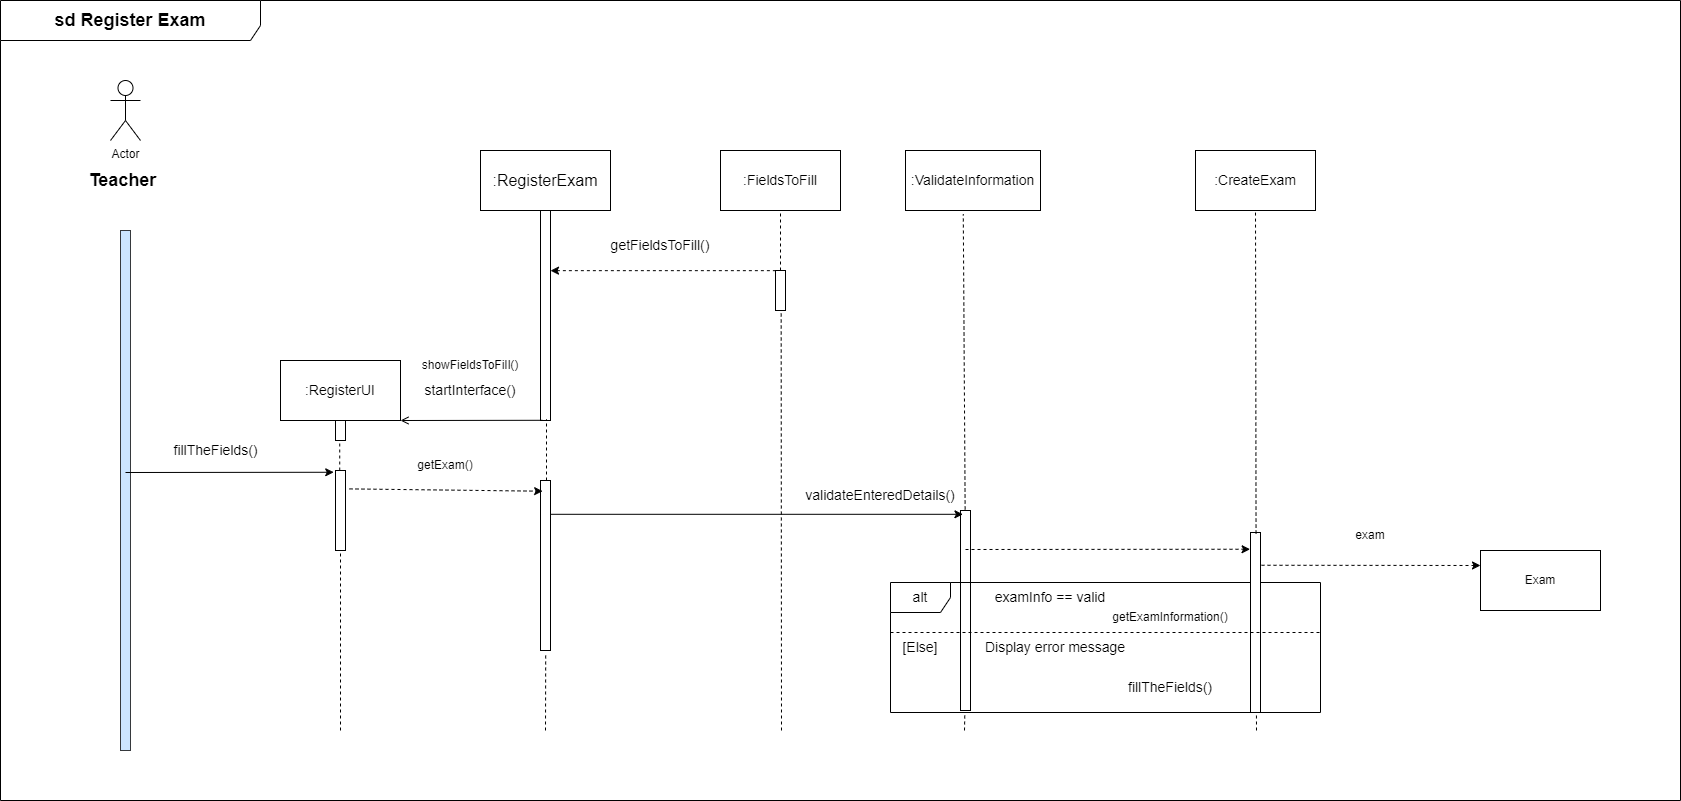

The diagram above was exported from draw.io. Its source (the exported page's mxGraphModel, read from the mxfile embedded in the PNG):
<mxGraphModel dx="2922" dy="2312" grid="1" gridSize="10" guides="1" tooltips="1" connect="1" arrows="1" fold="1" page="1" pageScale="1" pageWidth="850" pageHeight="1100" math="0" shadow="0">
  <root>
    <mxCell id="0" />
    <mxCell id="1" parent="0" />
    <mxCell id="yQljP9g5dW4qEwZK1Eiv-1" value="" style="html=1;points=[];perimeter=orthogonalPerimeter;labelBackgroundColor=#FFFFFF;fillColor=#cce5ff;strokeColor=#36393d;" vertex="1" parent="1">
      <mxGeometry x="80" y="160" width="10" height="520" as="geometry" />
    </mxCell>
    <mxCell id="yQljP9g5dW4qEwZK1Eiv-2" value="Actor" style="shape=umlActor;verticalLabelPosition=bottom;verticalAlign=top;html=1;outlineConnect=0;labelBackgroundColor=#FFFFFF;fillColor=none;" vertex="1" parent="1">
      <mxGeometry x="70" y="10" width="30" height="60" as="geometry" />
    </mxCell>
    <mxCell id="yQljP9g5dW4qEwZK1Eiv-3" value="&lt;span style=&quot;font-size: 18px;&quot;&gt;&lt;b&gt;Teacher&lt;/b&gt;&lt;/span&gt;" style="text;html=1;strokeColor=none;fillColor=none;align=center;verticalAlign=middle;whiteSpace=wrap;rounded=0;labelBackgroundColor=#FFFFFF;" vertex="1" parent="1">
      <mxGeometry y="95" width="165" height="30" as="geometry" />
    </mxCell>
    <mxCell id="yQljP9g5dW4qEwZK1Eiv-4" value="&lt;font size=&quot;3&quot;&gt;:RegisterExam&lt;/font&gt;" style="rounded=0;whiteSpace=wrap;html=1;labelBackgroundColor=#FFFFFF;fontSize=18;fillColor=none;" vertex="1" parent="1">
      <mxGeometry x="440" y="80" width="130" height="60" as="geometry" />
    </mxCell>
    <mxCell id="yQljP9g5dW4qEwZK1Eiv-5" value=":FieldsToFill" style="rounded=0;whiteSpace=wrap;html=1;labelBackgroundColor=#FFFFFF;fontSize=14;fillColor=none;" vertex="1" parent="1">
      <mxGeometry x="680" y="80" width="120" height="60" as="geometry" />
    </mxCell>
    <mxCell id="yQljP9g5dW4qEwZK1Eiv-6" value=":CreateExam" style="rounded=0;whiteSpace=wrap;html=1;labelBackgroundColor=#FFFFFF;fontSize=14;fillColor=none;" vertex="1" parent="1">
      <mxGeometry x="1155" y="80" width="120" height="60" as="geometry" />
    </mxCell>
    <mxCell id="yQljP9g5dW4qEwZK1Eiv-7" value=":ValidateInformation" style="rounded=0;whiteSpace=wrap;html=1;labelBackgroundColor=#FFFFFF;fontSize=14;fillColor=none;" vertex="1" parent="1">
      <mxGeometry x="865" y="80" width="135" height="60" as="geometry" />
    </mxCell>
    <mxCell id="yQljP9g5dW4qEwZK1Eiv-8" value=":RegisterUI" style="rounded=0;whiteSpace=wrap;html=1;labelBackgroundColor=#FFFFFF;fontSize=14;fillColor=none;" vertex="1" parent="1">
      <mxGeometry x="240" y="290" width="120" height="60" as="geometry" />
    </mxCell>
    <mxCell id="yQljP9g5dW4qEwZK1Eiv-9" style="edgeStyle=orthogonalEdgeStyle;rounded=0;orthogonalLoop=1;jettySize=auto;html=1;exitX=0.5;exitY=1;exitDx=0;exitDy=0;labelBackgroundColor=#000000;labelBorderColor=default;fontSize=14;" edge="1" parent="1" source="yQljP9g5dW4qEwZK1Eiv-8" target="yQljP9g5dW4qEwZK1Eiv-8">
      <mxGeometry relative="1" as="geometry" />
    </mxCell>
    <mxCell id="yQljP9g5dW4qEwZK1Eiv-10" value="" style="html=1;points=[];perimeter=orthogonalPerimeter;labelBackgroundColor=#FFFFFF;fontSize=14;fillColor=none;" vertex="1" parent="1">
      <mxGeometry x="295" y="350" width="10" height="20" as="geometry" />
    </mxCell>
    <mxCell id="yQljP9g5dW4qEwZK1Eiv-11" value="" style="html=1;points=[];perimeter=orthogonalPerimeter;labelBackgroundColor=#FFFFFF;fontSize=14;fillColor=none;" vertex="1" parent="1">
      <mxGeometry x="295" y="400" width="10" height="80" as="geometry" />
    </mxCell>
    <mxCell id="yQljP9g5dW4qEwZK1Eiv-12" value="" style="html=1;points=[];perimeter=orthogonalPerimeter;labelBackgroundColor=#FFFFFF;fontSize=14;fillColor=none;" vertex="1" parent="1">
      <mxGeometry x="500" y="140" width="10" height="210" as="geometry" />
    </mxCell>
    <mxCell id="yQljP9g5dW4qEwZK1Eiv-13" value="" style="html=1;points=[];perimeter=orthogonalPerimeter;labelBackgroundColor=#FFFFFF;fontSize=14;fillColor=none;" vertex="1" parent="1">
      <mxGeometry x="735" y="200" width="10" height="40" as="geometry" />
    </mxCell>
    <mxCell id="yQljP9g5dW4qEwZK1Eiv-14" value="" style="endArrow=none;html=1;rounded=0;labelBackgroundColor=#000000;labelBorderColor=default;fontSize=14;entryX=0.014;entryY=0.004;entryDx=0;entryDy=0;entryPerimeter=0;startArrow=classic;startFill=1;endFill=0;dashed=1;" edge="1" parent="1" source="yQljP9g5dW4qEwZK1Eiv-12" target="yQljP9g5dW4qEwZK1Eiv-13">
      <mxGeometry width="50" height="50" relative="1" as="geometry">
        <mxPoint x="510" y="200" as="sourcePoint" />
        <mxPoint x="670" y="360" as="targetPoint" />
      </mxGeometry>
    </mxCell>
    <mxCell id="yQljP9g5dW4qEwZK1Eiv-15" value="getFieldsToFill()" style="text;html=1;strokeColor=none;fillColor=none;align=center;verticalAlign=middle;whiteSpace=wrap;rounded=0;labelBackgroundColor=#FFFFFF;fontSize=14;" vertex="1" parent="1">
      <mxGeometry x="590" y="160" width="60" height="30" as="geometry" />
    </mxCell>
    <mxCell id="yQljP9g5dW4qEwZK1Eiv-16" value="" style="endArrow=open;html=1;rounded=0;labelBackgroundColor=#000000;labelBorderColor=default;fontSize=14;entryX=1;entryY=1;entryDx=0;entryDy=0;exitX=0.2;exitY=0.999;exitDx=0;exitDy=0;exitPerimeter=0;endFill=0;" edge="1" parent="1" source="yQljP9g5dW4qEwZK1Eiv-12" target="yQljP9g5dW4qEwZK1Eiv-8">
      <mxGeometry width="50" height="50" relative="1" as="geometry">
        <mxPoint x="370" y="410" as="sourcePoint" />
        <mxPoint x="420" y="360" as="targetPoint" />
      </mxGeometry>
    </mxCell>
    <mxCell id="yQljP9g5dW4qEwZK1Eiv-17" value="startInterface()" style="text;html=1;strokeColor=none;fillColor=none;align=center;verticalAlign=middle;whiteSpace=wrap;rounded=0;labelBackgroundColor=#FFFFFF;fontSize=14;" vertex="1" parent="1">
      <mxGeometry x="400" y="305" width="60" height="30" as="geometry" />
    </mxCell>
    <mxCell id="yQljP9g5dW4qEwZK1Eiv-18" value="fillTheFields()" style="text;html=1;align=center;verticalAlign=middle;resizable=0;points=[];autosize=1;strokeColor=none;fillColor=none;fontSize=14;" vertex="1" parent="1">
      <mxGeometry x="120" y="365" width="110" height="30" as="geometry" />
    </mxCell>
    <mxCell id="yQljP9g5dW4qEwZK1Eiv-19" value="" style="endArrow=classic;html=1;rounded=0;labelBackgroundColor=#000000;labelBorderColor=default;fontSize=14;entryX=-0.178;entryY=0.022;entryDx=0;entryDy=0;entryPerimeter=0;" edge="1" parent="1" target="yQljP9g5dW4qEwZK1Eiv-11">
      <mxGeometry width="50" height="50" relative="1" as="geometry">
        <mxPoint x="85" y="402" as="sourcePoint" />
        <mxPoint x="380" y="460" as="targetPoint" />
      </mxGeometry>
    </mxCell>
    <mxCell id="yQljP9g5dW4qEwZK1Eiv-20" value="" style="html=1;points=[];perimeter=orthogonalPerimeter;labelBackgroundColor=#FFFFFF;fontSize=14;fillColor=none;" vertex="1" parent="1">
      <mxGeometry x="920" y="440" width="10" height="200" as="geometry" />
    </mxCell>
    <mxCell id="yQljP9g5dW4qEwZK1Eiv-21" value="" style="endArrow=classic;html=1;rounded=0;labelBackgroundColor=#000000;labelBorderColor=default;fontSize=14;entryX=0.244;entryY=0.019;entryDx=0;entryDy=0;entryPerimeter=0;" edge="1" parent="1" source="yQljP9g5dW4qEwZK1Eiv-26" target="yQljP9g5dW4qEwZK1Eiv-20">
      <mxGeometry width="50" height="50" relative="1" as="geometry">
        <mxPoint x="310" y="422" as="sourcePoint" />
        <mxPoint x="1180" y="450" as="targetPoint" />
      </mxGeometry>
    </mxCell>
    <mxCell id="yQljP9g5dW4qEwZK1Eiv-22" value="alt" style="shape=umlFrame;whiteSpace=wrap;html=1;labelBackgroundColor=#FFFFFF;fontSize=14;fillColor=none;" vertex="1" parent="1">
      <mxGeometry x="850" y="512" width="430" height="130" as="geometry" />
    </mxCell>
    <mxCell id="yQljP9g5dW4qEwZK1Eiv-23" value="examInfo == valid" style="text;html=1;strokeColor=none;fillColor=none;align=center;verticalAlign=middle;whiteSpace=wrap;rounded=0;labelBackgroundColor=#FFFFFF;fontSize=14;" vertex="1" parent="1">
      <mxGeometry x="940" y="512" width="140" height="30" as="geometry" />
    </mxCell>
    <mxCell id="yQljP9g5dW4qEwZK1Eiv-24" value="[Else]" style="text;html=1;strokeColor=none;fillColor=none;align=center;verticalAlign=middle;whiteSpace=wrap;rounded=0;labelBackgroundColor=#FFFFFF;fontSize=14;" vertex="1" parent="1">
      <mxGeometry x="850" y="562" width="60" height="30" as="geometry" />
    </mxCell>
    <mxCell id="yQljP9g5dW4qEwZK1Eiv-25" value="fillTheFields()" style="text;html=1;strokeColor=none;fillColor=none;align=center;verticalAlign=middle;whiteSpace=wrap;rounded=0;labelBackgroundColor=#FFFFFF;fontSize=14;" vertex="1" parent="1">
      <mxGeometry x="1100" y="602" width="60" height="30" as="geometry" />
    </mxCell>
    <mxCell id="yQljP9g5dW4qEwZK1Eiv-26" value="" style="html=1;points=[];perimeter=orthogonalPerimeter;labelBackgroundColor=#FFFFFF;fontSize=14;fillColor=none;" vertex="1" parent="1">
      <mxGeometry x="500" y="410" width="10" height="170" as="geometry" />
    </mxCell>
    <mxCell id="yQljP9g5dW4qEwZK1Eiv-27" value="validateEnteredDetails()" style="text;html=1;strokeColor=none;fillColor=none;align=center;verticalAlign=middle;whiteSpace=wrap;rounded=0;labelBackgroundColor=#FFFFFF;fontSize=14;" vertex="1" parent="1">
      <mxGeometry x="810" y="410" width="60" height="30" as="geometry" />
    </mxCell>
    <mxCell id="yQljP9g5dW4qEwZK1Eiv-28" value="" style="endArrow=none;dashed=1;html=1;rounded=0;entryX=0.423;entryY=1.096;entryDx=0;entryDy=0;entryPerimeter=0;" edge="1" parent="1" source="yQljP9g5dW4qEwZK1Eiv-11" target="yQljP9g5dW4qEwZK1Eiv-10">
      <mxGeometry width="50" height="50" relative="1" as="geometry">
        <mxPoint x="255" y="430" as="sourcePoint" />
        <mxPoint x="305" y="380" as="targetPoint" />
      </mxGeometry>
    </mxCell>
    <mxCell id="yQljP9g5dW4qEwZK1Eiv-29" value="" style="endArrow=none;dashed=1;html=1;rounded=0;" edge="1" parent="1">
      <mxGeometry width="50" height="50" relative="1" as="geometry">
        <mxPoint x="300" y="660" as="sourcePoint" />
        <mxPoint x="300" y="480" as="targetPoint" />
      </mxGeometry>
    </mxCell>
    <mxCell id="yQljP9g5dW4qEwZK1Eiv-30" value="" style="endArrow=classic;dashed=1;html=1;rounded=0;exitX=1.4;exitY=0.23;exitDx=0;exitDy=0;exitPerimeter=0;entryX=0.214;entryY=0.063;entryDx=0;entryDy=0;entryPerimeter=0;endFill=1;" edge="1" parent="1" source="yQljP9g5dW4qEwZK1Eiv-11" target="yQljP9g5dW4qEwZK1Eiv-26">
      <mxGeometry width="50" height="50" relative="1" as="geometry">
        <mxPoint x="580" y="500" as="sourcePoint" />
        <mxPoint x="630" y="450" as="targetPoint" />
      </mxGeometry>
    </mxCell>
    <mxCell id="yQljP9g5dW4qEwZK1Eiv-31" value="" style="endArrow=classic;dashed=1;html=1;rounded=0;endFill=1;entryX=-0.043;entryY=0.093;entryDx=0;entryDy=0;entryPerimeter=0;" edge="1" parent="1" target="yQljP9g5dW4qEwZK1Eiv-33">
      <mxGeometry width="50" height="50" relative="1" as="geometry">
        <mxPoint x="925.0000000000005" y="479" as="sourcePoint" />
        <mxPoint x="1215" y="486" as="targetPoint" />
      </mxGeometry>
    </mxCell>
    <mxCell id="yQljP9g5dW4qEwZK1Eiv-32" value="getExam()" style="text;html=1;strokeColor=none;fillColor=none;align=center;verticalAlign=middle;whiteSpace=wrap;rounded=0;" vertex="1" parent="1">
      <mxGeometry x="375" y="380" width="60" height="30" as="geometry" />
    </mxCell>
    <mxCell id="yQljP9g5dW4qEwZK1Eiv-33" value="" style="html=1;points=[];perimeter=orthogonalPerimeter;" vertex="1" parent="1">
      <mxGeometry x="1210" y="462" width="10" height="180" as="geometry" />
    </mxCell>
    <mxCell id="yQljP9g5dW4qEwZK1Eiv-34" value="Exam" style="rounded=0;whiteSpace=wrap;html=1;" vertex="1" parent="1">
      <mxGeometry x="1440" y="480" width="120" height="60" as="geometry" />
    </mxCell>
    <mxCell id="yQljP9g5dW4qEwZK1Eiv-35" value="Display error message" style="text;html=1;strokeColor=none;fillColor=none;align=center;verticalAlign=middle;whiteSpace=wrap;rounded=0;labelBackgroundColor=#FFFFFF;fontSize=14;" vertex="1" parent="1">
      <mxGeometry x="930" y="562" width="170" height="30" as="geometry" />
    </mxCell>
    <mxCell id="yQljP9g5dW4qEwZK1Eiv-36" value="" style="endArrow=none;dashed=1;html=1;rounded=0;exitX=0;exitY=0;exitDx=0;exitDy=0;" edge="1" parent="1" source="yQljP9g5dW4qEwZK1Eiv-24">
      <mxGeometry width="50" height="50" relative="1" as="geometry">
        <mxPoint x="905" y="577" as="sourcePoint" />
        <mxPoint x="1280" y="562" as="targetPoint" />
      </mxGeometry>
    </mxCell>
    <mxCell id="yQljP9g5dW4qEwZK1Eiv-37" value="" style="endArrow=classic;dashed=1;html=1;rounded=0;exitX=1.1;exitY=0.182;exitDx=0;exitDy=0;exitPerimeter=0;endFill=1;entryX=0;entryY=0.25;entryDx=0;entryDy=0;" edge="1" parent="1" source="yQljP9g5dW4qEwZK1Eiv-33" target="yQljP9g5dW4qEwZK1Eiv-34">
      <mxGeometry width="50" height="50" relative="1" as="geometry">
        <mxPoint x="1230" y="507" as="sourcePoint" />
        <mxPoint x="1360" y="495" as="targetPoint" />
      </mxGeometry>
    </mxCell>
    <mxCell id="yQljP9g5dW4qEwZK1Eiv-38" value="" style="endArrow=none;dashed=1;html=1;rounded=0;entryX=0.52;entryY=1.019;entryDx=0;entryDy=0;entryPerimeter=0;" edge="1" parent="1" target="yQljP9g5dW4qEwZK1Eiv-26">
      <mxGeometry width="50" height="50" relative="1" as="geometry">
        <mxPoint x="505" y="660" as="sourcePoint" />
        <mxPoint x="590" y="530" as="targetPoint" />
      </mxGeometry>
    </mxCell>
    <mxCell id="yQljP9g5dW4qEwZK1Eiv-39" value="" style="endArrow=none;dashed=1;html=1;rounded=0;entryX=0.6;entryY=0.996;entryDx=0;entryDy=0;entryPerimeter=0;" edge="1" parent="1" source="yQljP9g5dW4qEwZK1Eiv-26" target="yQljP9g5dW4qEwZK1Eiv-12">
      <mxGeometry width="50" height="50" relative="1" as="geometry">
        <mxPoint x="460" y="410" as="sourcePoint" />
        <mxPoint x="510" y="360" as="targetPoint" />
      </mxGeometry>
    </mxCell>
    <mxCell id="yQljP9g5dW4qEwZK1Eiv-40" value="" style="endArrow=none;dashed=1;html=1;rounded=0;entryX=0.567;entryY=1;entryDx=0;entryDy=0;entryPerimeter=0;" edge="1" parent="1" target="yQljP9g5dW4qEwZK1Eiv-13">
      <mxGeometry width="50" height="50" relative="1" as="geometry">
        <mxPoint x="741" y="660" as="sourcePoint" />
        <mxPoint x="750" y="270" as="targetPoint" />
      </mxGeometry>
    </mxCell>
    <mxCell id="yQljP9g5dW4qEwZK1Eiv-41" value="" style="endArrow=none;dashed=1;html=1;rounded=0;entryX=0.5;entryY=1;entryDx=0;entryDy=0;" edge="1" parent="1" target="yQljP9g5dW4qEwZK1Eiv-5">
      <mxGeometry width="50" height="50" relative="1" as="geometry">
        <mxPoint x="740.0000000000005" y="200" as="sourcePoint" />
        <mxPoint x="730" y="150" as="targetPoint" />
      </mxGeometry>
    </mxCell>
    <mxCell id="yQljP9g5dW4qEwZK1Eiv-42" value="" style="endArrow=none;dashed=1;html=1;rounded=0;exitX=0.464;exitY=-0.005;exitDx=0;exitDy=0;exitPerimeter=0;entryX=0.428;entryY=1.061;entryDx=0;entryDy=0;entryPerimeter=0;" edge="1" parent="1" source="yQljP9g5dW4qEwZK1Eiv-20" target="yQljP9g5dW4qEwZK1Eiv-7">
      <mxGeometry width="50" height="50" relative="1" as="geometry">
        <mxPoint x="890" y="335" as="sourcePoint" />
        <mxPoint x="970" y="235" as="targetPoint" />
      </mxGeometry>
    </mxCell>
    <mxCell id="yQljP9g5dW4qEwZK1Eiv-43" value="" style="endArrow=none;dashed=1;html=1;rounded=0;entryX=0.5;entryY=1;entryDx=0;entryDy=0;exitX=0.555;exitY=0.006;exitDx=0;exitDy=0;exitPerimeter=0;" edge="1" parent="1" source="yQljP9g5dW4qEwZK1Eiv-33" target="yQljP9g5dW4qEwZK1Eiv-6">
      <mxGeometry width="50" height="50" relative="1" as="geometry">
        <mxPoint x="1150" y="385" as="sourcePoint" />
        <mxPoint x="1270" y="255" as="targetPoint" />
      </mxGeometry>
    </mxCell>
    <mxCell id="yQljP9g5dW4qEwZK1Eiv-44" value="showFieldsToFiIl()" style="text;html=1;strokeColor=none;fillColor=none;align=center;verticalAlign=middle;whiteSpace=wrap;rounded=0;" vertex="1" parent="1">
      <mxGeometry x="400" y="280" width="60" height="30" as="geometry" />
    </mxCell>
    <mxCell id="yQljP9g5dW4qEwZK1Eiv-45" value="getExamInformation()" style="text;html=1;strokeColor=none;fillColor=none;align=center;verticalAlign=middle;whiteSpace=wrap;rounded=0;" vertex="1" parent="1">
      <mxGeometry x="1100" y="532" width="60" height="30" as="geometry" />
    </mxCell>
    <mxCell id="yQljP9g5dW4qEwZK1Eiv-46" value="exam" style="text;html=1;strokeColor=none;fillColor=none;align=center;verticalAlign=middle;whiteSpace=wrap;rounded=0;" vertex="1" parent="1">
      <mxGeometry x="1300" y="450" width="60" height="30" as="geometry" />
    </mxCell>
    <mxCell id="yQljP9g5dW4qEwZK1Eiv-47" value="&lt;font style=&quot;font-size: 18px;&quot;&gt;&lt;b&gt;sd Register Exam&lt;/b&gt;&lt;/font&gt;" style="shape=umlFrame;whiteSpace=wrap;html=1;width=260;height=40;" vertex="1" parent="1">
      <mxGeometry x="-40" y="-70" width="1680" height="800" as="geometry" />
    </mxCell>
    <mxCell id="yQljP9g5dW4qEwZK1Eiv-48" value="" style="endArrow=none;dashed=1;html=1;rounded=0;entryX=0.851;entryY=0.996;entryDx=0;entryDy=0;entryPerimeter=0;" edge="1" parent="1" target="yQljP9g5dW4qEwZK1Eiv-22">
      <mxGeometry width="50" height="50" relative="1" as="geometry">
        <mxPoint x="1216" y="660" as="sourcePoint" />
        <mxPoint x="1230" y="692" as="targetPoint" />
      </mxGeometry>
    </mxCell>
    <mxCell id="yQljP9g5dW4qEwZK1Eiv-49" value="" style="endArrow=none;dashed=1;html=1;rounded=0;entryX=0.851;entryY=0.996;entryDx=0;entryDy=0;entryPerimeter=0;" edge="1" parent="1">
      <mxGeometry width="50" height="50" relative="1" as="geometry">
        <mxPoint x="924" y="660" as="sourcePoint" />
        <mxPoint x="924.3300000000004" y="642" as="targetPoint" />
      </mxGeometry>
    </mxCell>
  </root>
</mxGraphModel>